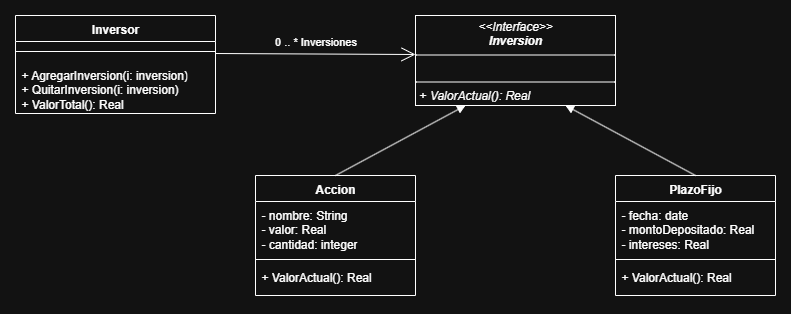

The diagram above was exported from draw.io. Its source (the exported page's mxGraphModel, read from the mxfile embedded in the PNG):
<mxGraphModel dx="756" dy="508" grid="0" gridSize="10" guides="1" tooltips="1" connect="1" arrows="1" fold="1" page="1" pageScale="1" pageWidth="827" pageHeight="1169" math="0" shadow="0">
  <root>
    <mxCell id="0" />
    <mxCell id="1" parent="0" />
    <mxCell id="QaH45tCbgjDIQCRBxmgm-1" value="Inversor" style="swimlane;fontStyle=1;align=center;verticalAlign=top;childLayout=stackLayout;horizontal=1;startSize=26;horizontalStack=0;resizeParent=1;resizeParentMax=0;resizeLast=0;collapsible=1;marginBottom=0;whiteSpace=wrap;html=1;" vertex="1" parent="1">
      <mxGeometry x="120" y="240" width="200" height="98" as="geometry">
        <mxRectangle x="310" y="330" width="100" height="30" as="alternateBounds" />
      </mxGeometry>
    </mxCell>
    <mxCell id="QaH45tCbgjDIQCRBxmgm-3" value="" style="line;strokeWidth=1;fillColor=none;align=left;verticalAlign=middle;spacingTop=-1;spacingLeft=3;spacingRight=3;rotatable=0;labelPosition=right;points=[];portConstraint=eastwest;strokeColor=inherit;" vertex="1" parent="QaH45tCbgjDIQCRBxmgm-1">
      <mxGeometry y="26" width="200" height="20" as="geometry" />
    </mxCell>
    <mxCell id="QaH45tCbgjDIQCRBxmgm-4" value="+ AgregarInversion(i: inversion)&lt;div&gt;+ QuitarInversion(i: inversion)&lt;/div&gt;&lt;div&gt;+ ValorTotal(): Real&lt;/div&gt;" style="text;strokeColor=none;fillColor=none;align=left;verticalAlign=top;spacingLeft=4;spacingRight=4;overflow=hidden;rotatable=0;points=[[0,0.5],[1,0.5]];portConstraint=eastwest;whiteSpace=wrap;html=1;" vertex="1" parent="QaH45tCbgjDIQCRBxmgm-1">
      <mxGeometry y="46" width="200" height="52" as="geometry" />
    </mxCell>
    <mxCell id="QaH45tCbgjDIQCRBxmgm-11" value="0&lt;span style=&quot;background-color: transparent; color: light-dark(rgb(0, 0, 0), rgb(255, 255, 255));&quot;&gt;&amp;nbsp;.. * Inversiones&lt;/span&gt;" style="endArrow=open;endFill=1;endSize=12;html=1;rounded=0;labelBackgroundColor=none;spacingTop=-24;exitX=1;exitY=0.5;exitDx=0;exitDy=0;entryX=0;entryY=0.5;entryDx=0;entryDy=0;" edge="1" parent="1">
      <mxGeometry width="160" relative="1" as="geometry">
        <mxPoint x="320" y="278" as="sourcePoint" />
        <mxPoint x="520" y="279" as="targetPoint" />
      </mxGeometry>
    </mxCell>
    <mxCell id="QaH45tCbgjDIQCRBxmgm-19" value="Accion" style="swimlane;fontStyle=1;align=center;verticalAlign=top;childLayout=stackLayout;horizontal=1;startSize=26;horizontalStack=0;resizeParent=1;resizeParentMax=0;resizeLast=0;collapsible=1;marginBottom=0;whiteSpace=wrap;html=1;" vertex="1" parent="1">
      <mxGeometry x="360" y="400" width="160" height="120" as="geometry" />
    </mxCell>
    <mxCell id="QaH45tCbgjDIQCRBxmgm-20" value="- nombre: String&lt;div&gt;- valor: Real&lt;/div&gt;&lt;div&gt;- cantidad: integer&lt;/div&gt;" style="text;strokeColor=none;fillColor=none;align=left;verticalAlign=top;spacingLeft=4;spacingRight=4;overflow=hidden;rotatable=0;points=[[0,0.5],[1,0.5]];portConstraint=eastwest;whiteSpace=wrap;html=1;" vertex="1" parent="QaH45tCbgjDIQCRBxmgm-19">
      <mxGeometry y="26" width="160" height="54" as="geometry" />
    </mxCell>
    <mxCell id="QaH45tCbgjDIQCRBxmgm-21" value="" style="line;strokeWidth=1;fillColor=none;align=left;verticalAlign=middle;spacingTop=-1;spacingLeft=3;spacingRight=3;rotatable=0;labelPosition=right;points=[];portConstraint=eastwest;strokeColor=inherit;" vertex="1" parent="QaH45tCbgjDIQCRBxmgm-19">
      <mxGeometry y="80" width="160" height="8" as="geometry" />
    </mxCell>
    <mxCell id="QaH45tCbgjDIQCRBxmgm-22" value="+&amp;nbsp;ValorActual(): Real" style="text;strokeColor=none;fillColor=none;align=left;verticalAlign=top;spacingLeft=4;spacingRight=4;overflow=hidden;rotatable=0;points=[[0,0.5],[1,0.5]];portConstraint=eastwest;whiteSpace=wrap;html=1;" vertex="1" parent="QaH45tCbgjDIQCRBxmgm-19">
      <mxGeometry y="88" width="160" height="32" as="geometry" />
    </mxCell>
    <mxCell id="QaH45tCbgjDIQCRBxmgm-23" value="PlazoFijo" style="swimlane;fontStyle=1;align=center;verticalAlign=top;childLayout=stackLayout;horizontal=1;startSize=26;horizontalStack=0;resizeParent=1;resizeParentMax=0;resizeLast=0;collapsible=1;marginBottom=0;whiteSpace=wrap;html=1;" vertex="1" parent="1">
      <mxGeometry x="720" y="400" width="160" height="120" as="geometry" />
    </mxCell>
    <mxCell id="QaH45tCbgjDIQCRBxmgm-24" value="- fecha: date&lt;div&gt;- montoDepositado: Real&lt;/div&gt;&lt;div&gt;- intereses: Real&lt;/div&gt;" style="text;strokeColor=none;fillColor=none;align=left;verticalAlign=top;spacingLeft=4;spacingRight=4;overflow=hidden;rotatable=0;points=[[0,0.5],[1,0.5]];portConstraint=eastwest;whiteSpace=wrap;html=1;" vertex="1" parent="QaH45tCbgjDIQCRBxmgm-23">
      <mxGeometry y="26" width="160" height="54" as="geometry" />
    </mxCell>
    <mxCell id="QaH45tCbgjDIQCRBxmgm-25" value="" style="line;strokeWidth=1;fillColor=none;align=left;verticalAlign=middle;spacingTop=-1;spacingLeft=3;spacingRight=3;rotatable=0;labelPosition=right;points=[];portConstraint=eastwest;strokeColor=inherit;" vertex="1" parent="QaH45tCbgjDIQCRBxmgm-23">
      <mxGeometry y="80" width="160" height="8" as="geometry" />
    </mxCell>
    <mxCell id="QaH45tCbgjDIQCRBxmgm-26" value="+&amp;nbsp;ValorActual(): Real" style="text;strokeColor=none;fillColor=none;align=left;verticalAlign=top;spacingLeft=4;spacingRight=4;overflow=hidden;rotatable=0;points=[[0,0.5],[1,0.5]];portConstraint=eastwest;whiteSpace=wrap;html=1;" vertex="1" parent="QaH45tCbgjDIQCRBxmgm-23">
      <mxGeometry y="88" width="160" height="32" as="geometry" />
    </mxCell>
    <mxCell id="QaH45tCbgjDIQCRBxmgm-31" value="" style="html=1;verticalAlign=bottom;labelBackgroundColor=none;endArrow=block;endFill=1;rounded=0;entryX=0.25;entryY=1;entryDx=0;entryDy=0;exitX=0.5;exitY=0;exitDx=0;exitDy=0;" edge="1" parent="1" source="QaH45tCbgjDIQCRBxmgm-19" target="QaH45tCbgjDIQCRBxmgm-39">
      <mxGeometry width="160" relative="1" as="geometry">
        <mxPoint x="440" y="433.95" as="sourcePoint" />
        <mxPoint x="521.4399999999998" y="400.0019999999999" as="targetPoint" />
      </mxGeometry>
    </mxCell>
    <mxCell id="QaH45tCbgjDIQCRBxmgm-33" value="" style="html=1;verticalAlign=bottom;labelBackgroundColor=none;endArrow=block;endFill=1;rounded=0;entryX=0.75;entryY=1;entryDx=0;entryDy=0;exitX=0.5;exitY=0;exitDx=0;exitDy=0;" edge="1" parent="1" source="QaH45tCbgjDIQCRBxmgm-23" target="QaH45tCbgjDIQCRBxmgm-39">
      <mxGeometry width="160" relative="1" as="geometry">
        <mxPoint x="740.96" y="468.42" as="sourcePoint" />
        <mxPoint x="720" y="410.00399999999996" as="targetPoint" />
      </mxGeometry>
    </mxCell>
    <mxCell id="QaH45tCbgjDIQCRBxmgm-39" value="&lt;p style=&quot;margin:0px;margin-top:4px;text-align:center;&quot;&gt;&lt;i&gt;&amp;lt;&amp;lt;Interface&amp;gt;&amp;gt;&lt;/i&gt;&lt;br&gt;&lt;b&gt;&lt;i&gt;Inversion&lt;/i&gt;&lt;/b&gt;&lt;/p&gt;&lt;hr size=&quot;1&quot; style=&quot;border-style:solid;&quot;&gt;&lt;p style=&quot;margin:0px;margin-left:4px;&quot;&gt;&lt;br&gt;&lt;/p&gt;&lt;hr size=&quot;1&quot; style=&quot;border-style:solid;&quot;&gt;&lt;p style=&quot;margin:0px;margin-left:4px;&quot;&gt;+ &lt;i&gt;ValorActual(): Real&lt;/i&gt;&lt;br&gt;&lt;br&gt;&lt;/p&gt;" style="verticalAlign=top;align=left;overflow=fill;html=1;whiteSpace=wrap;" vertex="1" parent="1">
      <mxGeometry x="520" y="240" width="200" height="90" as="geometry" />
    </mxCell>
  </root>
</mxGraphModel>